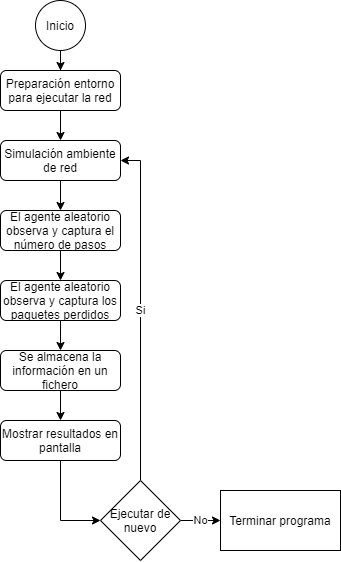

The diagram above was exported from draw.io. Its source (the exported page's mxGraphModel, read from the mxfile embedded in the PNG):
<mxGraphModel dx="1718" dy="625" grid="1" gridSize="10" guides="1" tooltips="1" connect="1" arrows="1" fold="1" page="1" pageScale="1" pageWidth="827" pageHeight="1169" math="0" shadow="0">
  <root>
    <mxCell id="WIyWlLk6GJQsqaUBKTNV-0" />
    <mxCell id="WIyWlLk6GJQsqaUBKTNV-1" parent="WIyWlLk6GJQsqaUBKTNV-0" />
    <mxCell id="LM1Q9Ye5Yii7mRZO-0Aa-18" style="edgeStyle=orthogonalEdgeStyle;rounded=0;orthogonalLoop=1;jettySize=auto;html=1;entryX=0.5;entryY=0;entryDx=0;entryDy=0;" edge="1" parent="WIyWlLk6GJQsqaUBKTNV-1" source="WIyWlLk6GJQsqaUBKTNV-3" target="WIyWlLk6GJQsqaUBKTNV-7">
      <mxGeometry relative="1" as="geometry" />
    </mxCell>
    <mxCell id="WIyWlLk6GJQsqaUBKTNV-3" value="Preparación entorno para ejecutar la red" style="rounded=1;whiteSpace=wrap;html=1;fontSize=12;glass=0;strokeWidth=1;shadow=0;" parent="WIyWlLk6GJQsqaUBKTNV-1" vertex="1">
      <mxGeometry x="160" y="141" width="120" height="40" as="geometry" />
    </mxCell>
    <mxCell id="LM1Q9Ye5Yii7mRZO-0Aa-5" style="edgeStyle=orthogonalEdgeStyle;rounded=0;orthogonalLoop=1;jettySize=auto;html=1;entryX=0.5;entryY=0;entryDx=0;entryDy=0;" edge="1" parent="WIyWlLk6GJQsqaUBKTNV-1" source="WIyWlLk6GJQsqaUBKTNV-7" target="WIyWlLk6GJQsqaUBKTNV-11">
      <mxGeometry relative="1" as="geometry" />
    </mxCell>
    <mxCell id="WIyWlLk6GJQsqaUBKTNV-7" value="Simulación ambiente de red" style="rounded=1;whiteSpace=wrap;html=1;fontSize=12;glass=0;strokeWidth=1;shadow=0;" parent="WIyWlLk6GJQsqaUBKTNV-1" vertex="1">
      <mxGeometry x="160" y="211" width="120" height="40" as="geometry" />
    </mxCell>
    <mxCell id="LM1Q9Ye5Yii7mRZO-0Aa-6" style="edgeStyle=orthogonalEdgeStyle;rounded=0;orthogonalLoop=1;jettySize=auto;html=1;entryX=0.5;entryY=0;entryDx=0;entryDy=0;" edge="1" parent="WIyWlLk6GJQsqaUBKTNV-1" source="WIyWlLk6GJQsqaUBKTNV-11" target="WIyWlLk6GJQsqaUBKTNV-12">
      <mxGeometry relative="1" as="geometry" />
    </mxCell>
    <mxCell id="WIyWlLk6GJQsqaUBKTNV-11" value="El agente aleatorio observa y captura el número de pasos" style="rounded=1;whiteSpace=wrap;html=1;fontSize=12;glass=0;strokeWidth=1;shadow=0;" parent="WIyWlLk6GJQsqaUBKTNV-1" vertex="1">
      <mxGeometry x="160" y="281" width="120" height="40" as="geometry" />
    </mxCell>
    <mxCell id="LM1Q9Ye5Yii7mRZO-0Aa-7" style="edgeStyle=orthogonalEdgeStyle;rounded=0;orthogonalLoop=1;jettySize=auto;html=1;" edge="1" parent="WIyWlLk6GJQsqaUBKTNV-1" source="WIyWlLk6GJQsqaUBKTNV-12" target="LM1Q9Ye5Yii7mRZO-0Aa-0">
      <mxGeometry relative="1" as="geometry" />
    </mxCell>
    <mxCell id="WIyWlLk6GJQsqaUBKTNV-12" value="El agente aleatorio observa y captura los paquetes perdidos" style="rounded=1;whiteSpace=wrap;html=1;fontSize=12;glass=0;strokeWidth=1;shadow=0;" parent="WIyWlLk6GJQsqaUBKTNV-1" vertex="1">
      <mxGeometry x="160" y="351" width="120" height="40" as="geometry" />
    </mxCell>
    <mxCell id="LM1Q9Ye5Yii7mRZO-0Aa-9" style="edgeStyle=orthogonalEdgeStyle;rounded=0;orthogonalLoop=1;jettySize=auto;html=1;entryX=0.5;entryY=0;entryDx=0;entryDy=0;" edge="1" parent="WIyWlLk6GJQsqaUBKTNV-1" source="LM1Q9Ye5Yii7mRZO-0Aa-0" target="LM1Q9Ye5Yii7mRZO-0Aa-8">
      <mxGeometry relative="1" as="geometry" />
    </mxCell>
    <mxCell id="LM1Q9Ye5Yii7mRZO-0Aa-0" value="Se almacena la información en un fichero" style="rounded=1;whiteSpace=wrap;html=1;" vertex="1" parent="WIyWlLk6GJQsqaUBKTNV-1">
      <mxGeometry x="160" y="421" width="120" height="40" as="geometry" />
    </mxCell>
    <mxCell id="LM1Q9Ye5Yii7mRZO-0Aa-11" style="edgeStyle=orthogonalEdgeStyle;rounded=0;orthogonalLoop=1;jettySize=auto;html=1;entryX=0;entryY=0.5;entryDx=0;entryDy=0;" edge="1" parent="WIyWlLk6GJQsqaUBKTNV-1" source="LM1Q9Ye5Yii7mRZO-0Aa-8" target="LM1Q9Ye5Yii7mRZO-0Aa-10">
      <mxGeometry relative="1" as="geometry" />
    </mxCell>
    <mxCell id="LM1Q9Ye5Yii7mRZO-0Aa-8" value="Mostrar resultados en pantalla" style="rounded=1;whiteSpace=wrap;html=1;" vertex="1" parent="WIyWlLk6GJQsqaUBKTNV-1">
      <mxGeometry x="160" y="491" width="120" height="40" as="geometry" />
    </mxCell>
    <mxCell id="LM1Q9Ye5Yii7mRZO-0Aa-12" value="Si" style="edgeStyle=orthogonalEdgeStyle;rounded=0;orthogonalLoop=1;jettySize=auto;html=1;entryX=1;entryY=0.5;entryDx=0;entryDy=0;" edge="1" parent="WIyWlLk6GJQsqaUBKTNV-1" source="LM1Q9Ye5Yii7mRZO-0Aa-10" target="WIyWlLk6GJQsqaUBKTNV-7">
      <mxGeometry relative="1" as="geometry" />
    </mxCell>
    <mxCell id="LM1Q9Ye5Yii7mRZO-0Aa-14" value="No" style="edgeStyle=orthogonalEdgeStyle;rounded=0;orthogonalLoop=1;jettySize=auto;html=1;entryX=0;entryY=0.5;entryDx=0;entryDy=0;" edge="1" parent="WIyWlLk6GJQsqaUBKTNV-1" source="LM1Q9Ye5Yii7mRZO-0Aa-10" target="LM1Q9Ye5Yii7mRZO-0Aa-13">
      <mxGeometry relative="1" as="geometry" />
    </mxCell>
    <mxCell id="LM1Q9Ye5Yii7mRZO-0Aa-10" value="Ejecutar de nuevo" style="rhombus;whiteSpace=wrap;html=1;" vertex="1" parent="WIyWlLk6GJQsqaUBKTNV-1">
      <mxGeometry x="260" y="551" width="80" height="80" as="geometry" />
    </mxCell>
    <mxCell id="LM1Q9Ye5Yii7mRZO-0Aa-13" value="Terminar programa" style="rounded=0;whiteSpace=wrap;html=1;" vertex="1" parent="WIyWlLk6GJQsqaUBKTNV-1">
      <mxGeometry x="380" y="561" width="120" height="60" as="geometry" />
    </mxCell>
    <mxCell id="LM1Q9Ye5Yii7mRZO-0Aa-16" style="edgeStyle=orthogonalEdgeStyle;rounded=0;orthogonalLoop=1;jettySize=auto;html=1;entryX=0.5;entryY=0;entryDx=0;entryDy=0;" edge="1" parent="WIyWlLk6GJQsqaUBKTNV-1" source="LM1Q9Ye5Yii7mRZO-0Aa-15" target="WIyWlLk6GJQsqaUBKTNV-3">
      <mxGeometry relative="1" as="geometry" />
    </mxCell>
    <mxCell id="LM1Q9Ye5Yii7mRZO-0Aa-15" value="Inicio" style="ellipse;whiteSpace=wrap;html=1;aspect=fixed;" vertex="1" parent="WIyWlLk6GJQsqaUBKTNV-1">
      <mxGeometry x="195" y="71" width="50" height="50" as="geometry" />
    </mxCell>
  </root>
</mxGraphModel>